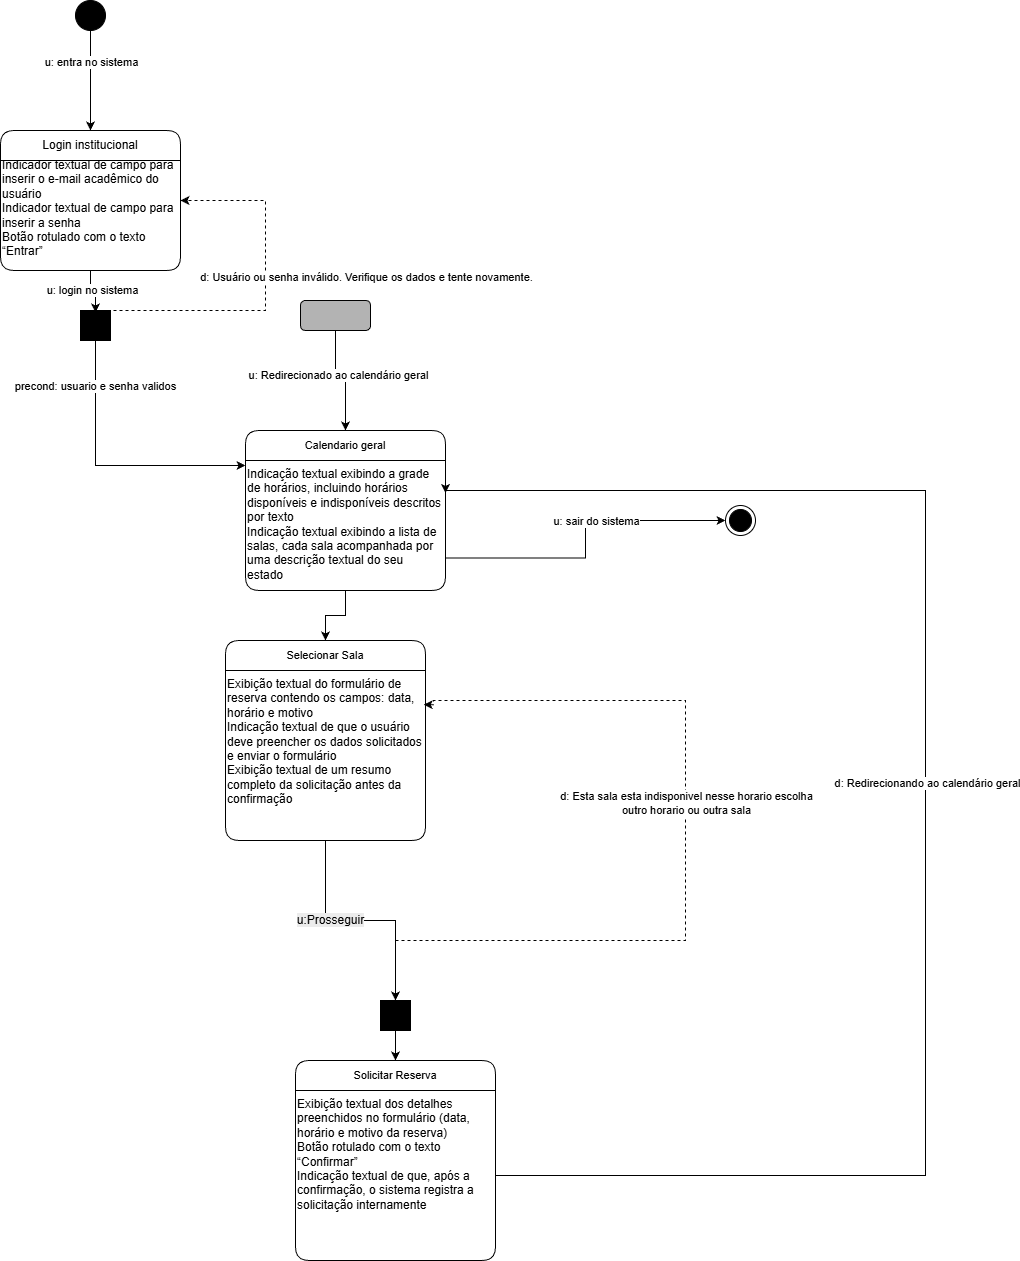

The diagram above was exported from draw.io. Its source (the exported page's mxGraphModel, read from the mxfile embedded in the PNG):
<mxGraphModel dx="1418" dy="832" grid="1" gridSize="10" guides="1" tooltips="1" connect="1" arrows="1" fold="1" page="1" pageScale="1" pageWidth="827" pageHeight="1169" math="0" shadow="0">
  <root>
    <mxCell id="0" />
    <mxCell id="1" parent="0" />
    <mxCell id="lsk92YTJIkLxkvPhRtgt-2" edge="1" parent="1" source="lsk92YTJIkLxkvPhRtgt-1" style="edgeStyle=orthogonalEdgeStyle;rounded=0;orthogonalLoop=1;jettySize=auto;html=1;exitX=0.5;exitY=1;exitDx=0;exitDy=0;">
      <mxGeometry relative="1" as="geometry">
        <mxPoint x="375" y="210" as="targetPoint" />
      </mxGeometry>
    </mxCell>
    <mxCell id="lsk92YTJIkLxkvPhRtgt-4" connectable="0" parent="lsk92YTJIkLxkvPhRtgt-2" style="edgeLabel;html=1;align=center;verticalAlign=middle;resizable=0;points=[];" value="u: entra no sistema" vertex="1">
      <mxGeometry relative="1" x="-0.38" as="geometry">
        <mxPoint as="offset" />
      </mxGeometry>
    </mxCell>
    <mxCell id="lsk92YTJIkLxkvPhRtgt-1" parent="1" style="ellipse;fillColor=strokeColor;html=1;" value="" vertex="1">
      <mxGeometry height="30" width="30" x="360" y="80" as="geometry" />
    </mxCell>
    <mxCell id="lsk92YTJIkLxkvPhRtgt-3" parent="1" style="ellipse;html=1;shape=endState;fillColor=strokeColor;" value="" vertex="1">
      <mxGeometry height="30" width="30" x="1010" y="585" as="geometry" />
    </mxCell>
    <mxCell id="lsk92YTJIkLxkvPhRtgt-5" parent="1" style="rounded=1;whiteSpace=wrap;html=1;shape=swimlane;fontStyle=0;startSize=30;childLayout=stackLayout;horizontal=1;horizontalStack=0;resizeParent=1;resizeParentMax=0;resizeLast=0;collapsible=1;marginBottom=0;" value="Login institucional" vertex="1">
      <mxGeometry height="140" width="180" x="285" y="210" as="geometry" />
    </mxCell>
    <mxCell id="t_uDak8N1s2bqk55-YO--2" parent="lsk92YTJIkLxkvPhRtgt-5" style="text;html=1;whiteSpace=wrap;strokeColor=none;fillColor=none;align=left;verticalAlign=middle;rounded=0;" value="&lt;span data-start=&quot;864&quot; data-end=&quot;937&quot; style=&quot;background-color: transparent; color: light-dark(rgb(0, 0, 0), rgb(255, 255, 255));&quot;&gt;Indicador textual de campo para inserir o e-mail acadêmico do usuário&lt;/span&gt;&lt;br&gt;&lt;span data-start=&quot;942&quot; data-end=&quot;993&quot; style=&quot;background-color: transparent; color: light-dark(rgb(0, 0, 0), rgb(255, 255, 255));&quot;&gt;Indicador textual de campo para inserir a senha&lt;/span&gt;&lt;br&gt;&lt;span data-start=&quot;998&quot; data-end=&quot;1037&quot; style=&quot;background-color: transparent; color: light-dark(rgb(0, 0, 0), rgb(255, 255, 255));&quot;&gt;Botão rotulado com o texto “Entrar”&lt;/span&gt;&lt;br/&gt;&lt;div&gt;&lt;br/&gt;&lt;/div&gt;" vertex="1">
      <mxGeometry height="110" width="180" y="30" as="geometry" />
    </mxCell>
    <mxCell id="lsk92YTJIkLxkvPhRtgt-9" edge="1" parent="1" source="lsk92YTJIkLxkvPhRtgt-6" style="edgeStyle=orthogonalEdgeStyle;rounded=0;orthogonalLoop=1;jettySize=auto;html=1;exitX=1;exitY=0.5;exitDx=0;exitDy=0;entryX=1;entryY=0.5;entryDx=0;entryDy=0;dashed=1;" target="lsk92YTJIkLxkvPhRtgt-5">
      <mxGeometry relative="1" as="geometry">
        <Array as="points">
          <mxPoint x="395" y="390" />
          <mxPoint x="550" y="390" />
          <mxPoint x="550" y="280" />
        </Array>
      </mxGeometry>
    </mxCell>
    <mxCell id="lsk92YTJIkLxkvPhRtgt-10" connectable="0" parent="lsk92YTJIkLxkvPhRtgt-9" style="edgeLabel;html=1;align=center;verticalAlign=middle;resizable=0;points=[];" value="d: Usuário ou senha inválido. Verifique os dados e tente novamente." vertex="1">
      <mxGeometry relative="1" x="0.1179" y="1" as="geometry">
        <mxPoint x="101" as="offset" />
      </mxGeometry>
    </mxCell>
    <mxCell id="lsk92YTJIkLxkvPhRtgt-12" edge="1" parent="1" source="lsk92YTJIkLxkvPhRtgt-6" style="edgeStyle=orthogonalEdgeStyle;rounded=0;orthogonalLoop=1;jettySize=auto;html=1;" target="aQA0ykC4ndlWBnBI0_eX-2">
      <mxGeometry relative="1" as="geometry">
        <Array as="points">
          <mxPoint x="380" y="545" />
        </Array>
        <mxPoint x="440" y="490" as="targetPoint" />
      </mxGeometry>
    </mxCell>
    <mxCell id="lsk92YTJIkLxkvPhRtgt-13" connectable="0" parent="lsk92YTJIkLxkvPhRtgt-12" style="edgeLabel;html=1;align=center;verticalAlign=middle;resizable=0;points=[];" value="precond: usuario e senha validos" vertex="1">
      <mxGeometry relative="1" x="-0.675" y="-1" as="geometry">
        <mxPoint as="offset" />
      </mxGeometry>
    </mxCell>
    <mxCell id="lsk92YTJIkLxkvPhRtgt-6" parent="1" style="fontStyle=0;labelPosition=right;verticalLabelPosition=middle;align=left;verticalAlign=middle;spacingLeft=2;html=1;points=[[0,0.5],[1,0.5]];fillColor=strokeColor;" value="" vertex="1">
      <mxGeometry height="30" width="30" x="365" y="390" as="geometry" />
    </mxCell>
    <mxCell id="lsk92YTJIkLxkvPhRtgt-7" edge="1" parent="1" source="lsk92YTJIkLxkvPhRtgt-5" style="edgeStyle=orthogonalEdgeStyle;rounded=0;orthogonalLoop=1;jettySize=auto;html=1;exitX=0.5;exitY=1;exitDx=0;exitDy=0;entryX=0.5;entryY=0.067;entryDx=0;entryDy=0;entryPerimeter=0;" target="lsk92YTJIkLxkvPhRtgt-6">
      <mxGeometry relative="1" as="geometry" />
    </mxCell>
    <mxCell id="lsk92YTJIkLxkvPhRtgt-8" connectable="0" parent="lsk92YTJIkLxkvPhRtgt-7" style="edgeLabel;html=1;align=center;verticalAlign=middle;resizable=0;points=[];" value="u: login no sistema" vertex="1">
      <mxGeometry relative="1" x="-0.0977" y="1" as="geometry">
        <mxPoint as="offset" />
      </mxGeometry>
    </mxCell>
    <mxCell id="lsk92YTJIkLxkvPhRtgt-15" edge="1" parent="1" source="lsk92YTJIkLxkvPhRtgt-14" style="edgeStyle=orthogonalEdgeStyle;rounded=0;orthogonalLoop=1;jettySize=auto;html=1;exitX=0.5;exitY=1;exitDx=0;exitDy=0;entryX=0.5;entryY=0;entryDx=0;entryDy=0;" target="aQA0ykC4ndlWBnBI0_eX-1">
      <mxGeometry relative="1" as="geometry">
        <mxPoint x="680" y="500" as="targetPoint" />
      </mxGeometry>
    </mxCell>
    <mxCell id="lsk92YTJIkLxkvPhRtgt-16" connectable="0" parent="lsk92YTJIkLxkvPhRtgt-15" style="edgeLabel;html=1;align=center;verticalAlign=middle;resizable=0;points=[];" value="u: Redirecionado ao calendário geral" vertex="1">
      <mxGeometry relative="1" x="-0.2" y="2" as="geometry">
        <mxPoint as="offset" />
      </mxGeometry>
    </mxCell>
    <mxCell id="lsk92YTJIkLxkvPhRtgt-14" parent="1" style="rounded=1;whiteSpace=wrap;html=1;fillColor=#B3B3B3;" value="" vertex="1">
      <mxGeometry height="30" width="70" x="585" y="380" as="geometry" />
    </mxCell>
    <mxCell id="lsk92YTJIkLxkvPhRtgt-41" parent="1" style="rounded=1;whiteSpace=wrap;html=1;shape=swimlane;fontStyle=0;startSize=30;childLayout=stackLayout;horizontal=1;horizontalStack=0;resizeParent=1;resizeParentMax=0;resizeLast=0;collapsible=1;marginBottom=0;" value="&lt;span style=&quot;font-size: 11px; text-wrap-mode: nowrap;&quot;&gt;Selecionar Sala&lt;/span&gt;" vertex="1">
      <mxGeometry height="200" width="200" x="510" y="720" as="geometry" />
    </mxCell>
    <mxCell id="lsk92YTJIkLxkvPhRtgt-42" parent="lsk92YTJIkLxkvPhRtgt-41" style="text;whiteSpace=wrap;html=1;align=left;" value="&lt;span data-start=&quot;314&quot; data-end=&quot;402&quot; style=&quot;background-color: transparent; color: light-dark(rgb(0, 0, 0), rgb(255, 255, 255));&quot;&gt;Exibição textual do formulário de reserva contendo os campos: data, horário e motivo&lt;/span&gt;&lt;br&gt;&lt;span data-start=&quot;407&quot; data-end=&quot;503&quot; style=&quot;background-color: transparent; color: light-dark(rgb(0, 0, 0), rgb(255, 255, 255));&quot;&gt;Indicação textual de que o usuário deve preencher os dados solicitados e enviar o formulário&lt;/span&gt;&lt;br&gt;&lt;span data-start=&quot;508&quot; data-end=&quot;586&quot; style=&quot;background-color: transparent; color: light-dark(rgb(0, 0, 0), rgb(255, 255, 255));&quot;&gt;Exibição textual de um resumo completo da solicitação antes da confirmação&lt;/span&gt;&lt;ul data-start=&quot;246&quot; data-end=&quot;586&quot;&gt;&lt;br&gt;&lt;/ul&gt;" vertex="1">
      <mxGeometry height="170" width="200" y="30" as="geometry" />
    </mxCell>
    <mxCell id="GKO8BFy-RpXLh-Drnl-I-2" edge="1" parent="1" style="edgeStyle=orthogonalEdgeStyle;rounded=0;orthogonalLoop=1;jettySize=auto;html=1;dashed=1;entryX=0.991;entryY=0.201;entryDx=0;entryDy=0;entryPerimeter=0;" target="lsk92YTJIkLxkvPhRtgt-42">
      <mxGeometry relative="1" as="geometry">
        <Array as="points">
          <mxPoint x="680" y="1020" />
          <mxPoint x="970" y="1020" />
          <mxPoint x="970" y="780" />
          <mxPoint x="718" y="780" />
        </Array>
        <mxPoint x="680" y="1110" as="sourcePoint" />
        <mxPoint x="800" y="890" as="targetPoint" />
      </mxGeometry>
    </mxCell>
    <mxCell id="GKO8BFy-RpXLh-Drnl-I-3" connectable="0" parent="GKO8BFy-RpXLh-Drnl-I-2" style="edgeLabel;html=1;align=center;verticalAlign=middle;resizable=0;points=[];" value="d: Esta sala esta indisponivel nesse horario escolha&lt;br&gt;outro horario ou outra sala" vertex="1">
      <mxGeometry relative="1" x="0.1684" as="geometry">
        <mxPoint as="offset" />
      </mxGeometry>
    </mxCell>
    <mxCell id="GKO8BFy-RpXLh-Drnl-I-4" edge="1" parent="1" source="lsk92YTJIkLxkvPhRtgt-45" style="edgeStyle=orthogonalEdgeStyle;rounded=0;orthogonalLoop=1;jettySize=auto;html=1;entryX=0.5;entryY=0;entryDx=0;entryDy=0;" target="lsk92YTJIkLxkvPhRtgt-48">
      <mxGeometry relative="1" as="geometry">
        <mxPoint x="620" y="1180" as="targetPoint" />
      </mxGeometry>
    </mxCell>
    <mxCell id="lsk92YTJIkLxkvPhRtgt-45" parent="1" style="fontStyle=0;labelPosition=right;verticalLabelPosition=middle;align=left;verticalAlign=middle;spacingLeft=2;html=1;points=[[0,0.5],[1,0.5]];fillColor=strokeColor;" value="" vertex="1">
      <mxGeometry height="30" width="30" x="665" y="1080" as="geometry" />
    </mxCell>
    <mxCell id="lsk92YTJIkLxkvPhRtgt-46" edge="1" parent="1" source="lsk92YTJIkLxkvPhRtgt-42" style="edgeStyle=orthogonalEdgeStyle;rounded=0;orthogonalLoop=1;jettySize=auto;html=1;" target="lsk92YTJIkLxkvPhRtgt-45">
      <mxGeometry relative="1" as="geometry" />
    </mxCell>
    <mxCell id="GKO8BFy-RpXLh-Drnl-I-1" connectable="0" parent="lsk92YTJIkLxkvPhRtgt-46" style="edgeLabel;html=1;align=center;verticalAlign=middle;resizable=0;points=[];" value="&lt;span style=&quot;font-size: 12px; text-align: left; text-wrap-mode: wrap; background-color: rgb(236, 236, 236);&quot;&gt;u:Prosseguir&lt;/span&gt;" vertex="1">
      <mxGeometry relative="1" x="-0.2696" y="1" as="geometry">
        <mxPoint as="offset" />
      </mxGeometry>
    </mxCell>
    <mxCell id="lsk92YTJIkLxkvPhRtgt-48" parent="1" style="rounded=1;whiteSpace=wrap;html=1;shape=swimlane;fontStyle=0;startSize=30;childLayout=stackLayout;horizontal=1;horizontalStack=0;resizeParent=1;resizeParentMax=0;resizeLast=0;collapsible=1;marginBottom=0;" value="&lt;span style=&quot;font-size: 11px; text-wrap-mode: nowrap;&quot;&gt;Solicitar Reserva&lt;/span&gt;" vertex="1">
      <mxGeometry height="200" width="200" x="580" y="1140" as="geometry" />
    </mxCell>
    <mxCell id="lsk92YTJIkLxkvPhRtgt-49" parent="lsk92YTJIkLxkvPhRtgt-48" style="text;whiteSpace=wrap;html=1;align=left;" value="&lt;span data-start=&quot;254&quot; data-end=&quot;349&quot; style=&quot;background-color: transparent; color: light-dark(rgb(0, 0, 0), rgb(255, 255, 255));&quot;&gt;Exibição textual dos detalhes preenchidos no formulário (data, horário e motivo da reserva)&lt;/span&gt;&lt;br&gt;&lt;span data-start=&quot;354&quot; data-end=&quot;427&quot; style=&quot;background-color: transparent; color: light-dark(rgb(0, 0, 0), rgb(255, 255, 255));&quot;&gt;Botão rotulado com o texto “Confirmar”&lt;br&gt;&lt;/span&gt;&lt;span data-start=&quot;432&quot; data-end=&quot;527&quot; style=&quot;background-color: transparent; color: light-dark(rgb(0, 0, 0), rgb(255, 255, 255));&quot;&gt;Indicação textual de que, após a confirmação, o sistema registra a solicitação internamente&lt;/span&gt;" vertex="1">
      <mxGeometry height="170" width="200" y="30" as="geometry" />
    </mxCell>
    <mxCell id="aQA0ykC4ndlWBnBI0_eX-1" parent="1" style="rounded=1;whiteSpace=wrap;html=1;shape=swimlane;fontStyle=0;startSize=30;childLayout=stackLayout;horizontal=1;horizontalStack=0;resizeParent=1;resizeParentMax=0;resizeLast=0;collapsible=1;marginBottom=0;" value="&lt;span style=&quot;font-size: 11px; text-wrap-mode: nowrap;&quot;&gt;Calendario geral&lt;/span&gt;" vertex="1">
      <mxGeometry height="160" width="200" x="530" y="510" as="geometry" />
    </mxCell>
    <mxCell id="aQA0ykC4ndlWBnBI0_eX-2" parent="aQA0ykC4ndlWBnBI0_eX-1" style="text;whiteSpace=wrap;html=1;" value="&lt;span data-start=&quot;424&quot; data-end=&quot;542&quot; style=&quot;background-color: transparent; color: light-dark(rgb(0, 0, 0), rgb(255, 255, 255));&quot;&gt;Indicação textual exibindo a grade de horários, incluindo horários disponíveis e indisponíveis descritos por texto&lt;/span&gt;&lt;br&gt;&lt;span data-start=&quot;547&quot; data-end=&quot;705&quot; style=&quot;background-color: transparent; color: light-dark(rgb(0, 0, 0), rgb(255, 255, 255));&quot;&gt;Indicação textual exibindo a lista de salas, cada sala acompanhada por uma descrição textual do seu estado&amp;nbsp;&lt;/span&gt;&lt;div&gt;&lt;br/&gt;&lt;/div&gt;" vertex="1">
      <mxGeometry height="130" width="200" y="30" as="geometry" />
    </mxCell>
    <mxCell id="aQA0ykC4ndlWBnBI0_eX-3" edge="1" parent="1" source="aQA0ykC4ndlWBnBI0_eX-2" style="edgeStyle=orthogonalEdgeStyle;rounded=0;orthogonalLoop=1;jettySize=auto;html=1;exitX=1;exitY=0.75;exitDx=0;exitDy=0;" target="lsk92YTJIkLxkvPhRtgt-3">
      <mxGeometry relative="1" as="geometry" />
    </mxCell>
    <mxCell id="aQA0ykC4ndlWBnBI0_eX-4" connectable="0" parent="aQA0ykC4ndlWBnBI0_eX-3" style="edgeLabel;html=1;align=center;verticalAlign=middle;resizable=0;points=[];" value="u: sair do sistema" vertex="1">
      <mxGeometry relative="1" x="0.538" y="-1" as="geometry">
        <mxPoint x="-56" y="-1" as="offset" />
      </mxGeometry>
    </mxCell>
    <mxCell id="aQA0ykC4ndlWBnBI0_eX-5" edge="1" parent="1" source="aQA0ykC4ndlWBnBI0_eX-2" style="edgeStyle=orthogonalEdgeStyle;rounded=0;orthogonalLoop=1;jettySize=auto;html=1;" target="lsk92YTJIkLxkvPhRtgt-41">
      <mxGeometry relative="1" as="geometry" />
    </mxCell>
    <mxCell id="aQA0ykC4ndlWBnBI0_eX-6" edge="1" parent="1" source="lsk92YTJIkLxkvPhRtgt-49" style="edgeStyle=orthogonalEdgeStyle;rounded=0;orthogonalLoop=1;jettySize=auto;html=1;entryX=1;entryY=0.25;entryDx=0;entryDy=0;" target="aQA0ykC4ndlWBnBI0_eX-2">
      <mxGeometry relative="1" as="geometry">
        <Array as="points">
          <mxPoint x="1210" y="1255" />
          <mxPoint x="1210" y="570" />
          <mxPoint x="730" y="570" />
        </Array>
      </mxGeometry>
    </mxCell>
    <mxCell id="aQA0ykC4ndlWBnBI0_eX-7" connectable="0" parent="aQA0ykC4ndlWBnBI0_eX-6" style="edgeLabel;html=1;align=center;verticalAlign=middle;resizable=0;points=[];" value="d: Redirecionando ao calendário geral" vertex="1">
      <mxGeometry relative="1" x="0.0308" y="-1" as="geometry">
        <mxPoint as="offset" />
      </mxGeometry>
    </mxCell>
  </root>
</mxGraphModel>